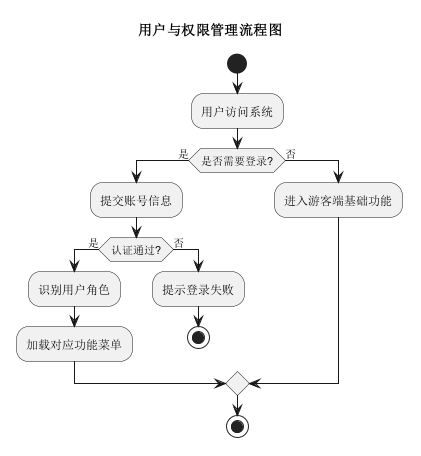

The diagram above was rendered by PlantUML. Its source (embedded in the PNG):
@startuml
title 用户与权限管理流程图
start
:用户访问系统;
if (是否需要登录?) then (是)
  :提交账号信息;
  if (认证通过?) then (是)
    :识别用户角色;
    :加载对应功能菜单;
  else (否)
    :提示登录失败;
    stop
  endif
else (否)
  :进入游客端基础功能;
endif
stop
@enduml